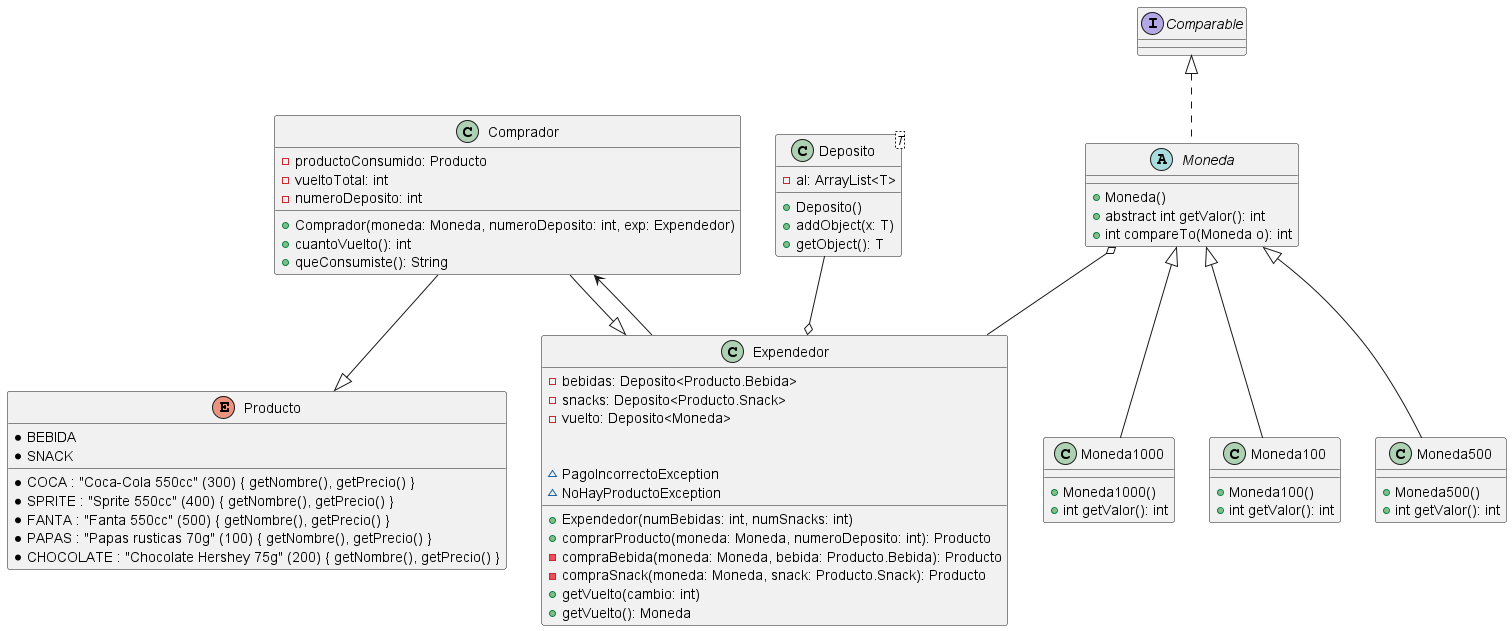

The diagram above was rendered by PlantUML. Its source (embedded in the PNG):
@startuml

class Comprador {
    - productoConsumido: Producto
    - vueltoTotal: int
    - numeroDeposito: int

    + Comprador(moneda: Moneda, numeroDeposito: int, exp: Expendedor)
    + cuantoVuelto(): int
    + queConsumiste(): String
}

class Expendedor {
  - bebidas: Deposito<Producto.Bebida>
  - snacks: Deposito<Producto.Snack>
  - vuelto: Deposito<Moneda>

  + Expendedor(numBebidas: int, numSnacks: int)
  + comprarProducto(moneda: Moneda, numeroDeposito: int): Producto
      - compraBebida(moneda: Moneda, bebida: Producto.Bebida): Producto
      - compraSnack(moneda: Moneda, snack: Producto.Snack): Producto
  + getVuelto(cambio: int)
  + getVuelto(): Moneda

  ~ PagoIncorrectoException
  ~ NoHayProductoException
}

enum Producto {
  * BEBIDA
    * COCA : "Coca-Cola 550cc" (300) { getNombre(), getPrecio() }
    * SPRITE : "Sprite 550cc" (400) { getNombre(), getPrecio() }
    * FANTA : "Fanta 550cc" (500) { getNombre(), getPrecio() }
  * SNACK
    * PAPAS : "Papas rusticas 70g" (100) { getNombre(), getPrecio() }
    * CHOCOLATE : "Chocolate Hershey 75g" (200) { getNombre(), getPrecio() }
}

class Deposito<T> {
    - al: ArrayList<T>

    + Deposito()
    + addObject(x: T)
    + getObject(): T
}

abstract class Moneda implements Comparable<Moneda> {

    + Moneda()
    + abstract int getValor(): int
    + int compareTo(Moneda o): int
}

class Moneda100 extends Moneda {

    + Moneda100()
    + int getValor(): int
}

class Moneda500 extends Moneda {

    + Moneda500()
    + int getValor(): int
}

class Moneda1000 extends Moneda {

    + Moneda1000()
    + int getValor(): int
}

Comprador --|> Expendedor
Expendedor --> Comprador
Comprador --|> Producto
Moneda o-- Expendedor
Deposito --o Expendedor

@enduml